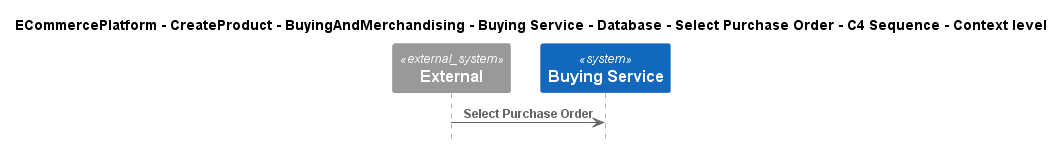

The diagram above was rendered by PlantUML. Its source (embedded in the PNG):
@startuml
!include ..\..\..\..\..\..\..\..\..\.c4s\C4_Sequence.puml

title ECommercePlatform - CreateProduct - BuyingAndMerchandising - Buying Service - Database - Select Purchase Order - C4 Sequence - Context level

System_Ext(C4InterFlow.SoftwareSystems.ExternalSystem, "External", "")
System(ECommercePlatform.CreateProduct.BuyingAndMerchandising.SoftwareSystems.BuyingService, "Buying Service", "")

Rel(C4InterFlow.SoftwareSystems.ExternalSystem, ECommercePlatform.CreateProduct.BuyingAndMerchandising.SoftwareSystems.BuyingService, "Select Purchase Order")


@enduml